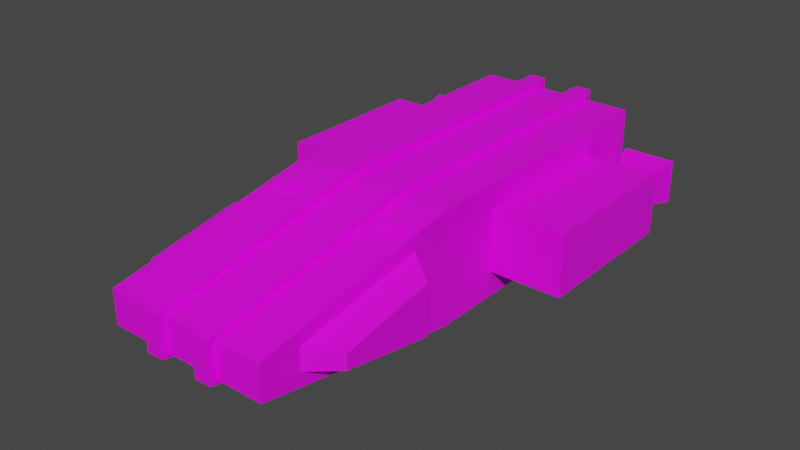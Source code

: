 # Source: example.blend  (saved by Blender 3.2.14; exported with 4.5.12 LTS)
import bpy
from mathutils import Matrix  # noqa: F401  (used for matrix-valued properties, if any)

bpy.ops.wm.read_factory_settings(use_empty=True)
scene = bpy.context.scene
scene.name = 'Scene'

# ---- collections
col_collection = bpy.data.collections.new('Collection'); scene.collection.children.link(col_collection)

# ---- images (referenced by path relative to the original .blend; pixels are not part of the script)
import os
ASSET_DIR = os.environ.get("B2B_ASSET_DIR", "")  # directory of the original .blend (textures are referenced by path, not embedded)
HERE = os.path.dirname(os.path.abspath(__file__))  # packed textures are extracted next to this script under _unpacked/

def load_image(name, relpath, width, height, colorspace="sRGB"):
    """Load a texture the original file referenced (path relative to the .blend, or extracted next to this script)."""
    p = next((c for c in (os.path.join(HERE, relpath), os.path.join(ASSET_DIR, relpath)) if relpath and os.path.exists(c)), "")
    if p:
        img = bpy.data.images.load(p, check_existing=True)
        img.name = name
    else:  # same state as the original file: an image datablock whose file is absent (Cycles renders it pink)
        img = bpy.data.images.new(name, width, height)
        img.source = "FILE"
        img.filepath = "//" + (relpath or name)
    img.colorspace_settings.name = colorspace
    return img
img_base_map_png = load_image('base-map.png', 'base-map.png', 1024, 1024, 'sRGB')

# ---- materials (node trees are filled in below, after node groups)
mat_palette_material = bpy.data.materials.new('Palette Material')
mat_palette_material.use_transparent_shadow = False

# ---- material node trees
mat_palette_material.use_nodes = True; mat_palette_material.node_tree.nodes.clear()
_N = mat_palette_material.node_tree.nodes; _L = mat_palette_material.node_tree.links
n0 = _N.new('ShaderNodeBsdfPrincipled'); n0.name = 'Principled BSDF'; n0.location = (10, 300)
n0.distribution = 'GGX'
n0.subsurface_method = 'RANDOM_WALK_SKIN'
n0.inputs[3].default_value = 1.45
n0.inputs[27].default_value = (0.0, 0.0, 0.0, 1.0)
n0.inputs[28].default_value = 1.0
n1 = _N.new('ShaderNodeOutputMaterial'); n1.name = 'Material Output'; n1.location = (300, 300)
n2 = _N.new('ShaderNodeTexImage'); n2.name = 'Image Texture'; n2.location = (-366, 215)
n2.image = img_base_map_png
n2.interpolation = 'Closest'
_L.new(n0.outputs[0], n1.inputs[0])
_L.new(n2.outputs[0], n0.inputs[0])
n1.is_active_output = True

# ---- world
world_world = bpy.data.worlds.new('World'); scene.world = world_world
world_world.use_nodes = True; world_world.node_tree.nodes.clear()
_N = world_world.node_tree.nodes; _L = world_world.node_tree.links
n0 = _N.new('ShaderNodeOutputWorld'); n0.name = 'World Output'; n0.location = (300, 300)
n1 = _N.new('ShaderNodeBackground'); n1.name = 'Background'; n1.location = (10, 300)
n1.inputs[0].default_value = (0.05088, 0.05088, 0.05088, 1.0)
_L.new(n1.outputs[0], n0.inputs[0])
n0.is_active_output = True
world_world.color = (0.05088, 0.05088, 0.05088)
world_world.use_sun_shadow = False
world_world.sun_shadow_jitter_overblur = 0.0

# ---- meshes
me_cube_001 = bpy.data.meshes.new('Cube.001')
me_cube_001.from_pydata([(-0.5634, 1.0, -0.3832), (-0.5634, 1.0, 0.3832), (-0.5634, -1.0, -0.3832), (-0.5634, -1.0, 0.3832), (-0.5634, -2.463, -0.1165), (-0.5634, -2.463, 0.1165), (-0.245, -2.513, -0.1339), (-0.1306, -2.513, -0.1339), (-0.1306, -1.005, -0.4404), (-0.245, -1.005, -0.4404), (-0.1306, -2.513, 0.1339), (-0.245, -2.513, 0.1339), (-0.245, -1.005, 0.4404), (-0.1306, -1.005, 0.4404), (-0.245, 1.0, -0.3832), (-0.1306, 1.0, -0.3832), (-0.1306, 1.0, 0.3832), (-0.245, 1.0, 0.3832), (-0.245, -1.0, -0.3832), (-0.1306, -1.0, -0.3832), (-0.1306, -1.0, 0.3832), (-0.245, -1.0, 0.3832), (-0.1306, -2.463, -0.1165), (-0.245, -2.463, -0.1165), (-0.245, -2.463, 0.1165), (-0.1306, -2.463, 0.1165), (-0.3737, -1.226, 0.3994), (-0.46, -1.226, 0.3994), (-0.3737, -1.32, 0.3823), (-0.46, -1.32, 0.3823), (-0.3564, -1.328, 0.3234), (-0.3564, -1.197, 0.3473), (-0.1306, 1.055, 0.4404), (-0.245, 1.055, 0.4404), (-0.4773, -1.328, 0.3234), (-0.4773, -1.197, 0.3473), (-0.245, 1.055, -0.4404), (-0.1306, 1.055, -0.4404), (-0.5634, 0.5424, -0.2079), (-0.5634, 0.5424, 0.2079), (-0.5634, -0.5424, -0.2079), (-0.5634, -0.5424, 0.2079), (-1.058, 0.5424, -0.2079), (-1.058, 0.5424, 0.2079), (-1.058, -0.5424, 0.2079), (-1.058, -0.5424, -0.2079), (-0.7205, 0.5424, -0.07572), (-0.7205, 0.5424, 0.07572), (-0.9005, 0.5424, -0.07572), (-0.9005, 0.5424, 0.07572), (-0.633, 0.9187, -0.1493), (-0.633, 0.9187, 0.1493), (-0.988, 0.9187, -0.1493), (-0.988, 0.9187, 0.1493), (-0.5634, -1.275, -0.2394), (-0.5634, -1.275, 0.2394), (-0.5634, -2.189, -0.07275), (-0.5634, -2.189, 0.07275), (-0.7598, -1.41, 0.1682), (-0.7598, -1.41, -0.1682), (-0.7598, -2.053, 0.05113), (-0.7598, -2.053, -0.05113), (-5.96e-08, 1.0, -0.3832), (-5.96e-08, 1.0, 0.3832), (5.96e-08, -1.0, -0.3832), (5.96e-08, -1.0, 0.3832), (1.788e-07, -2.463, -0.1165), (1.788e-07, -2.463, 0.1165)], [], [(0, 1, 17, 14), (3, 2, 4, 5), (2, 3, 1, 0), (21, 17, 1, 3), (65, 63, 16, 20), (66, 67, 25, 22), (23, 24, 5, 4), (65, 20, 25, 67), (21, 3, 5, 24), (2, 18, 23, 4), (14, 18, 2, 0), (62, 64, 19, 15), (14, 17, 33, 36), (24, 23, 6, 11), (20, 16, 32, 13), (16, 15, 37, 32), (17, 21, 12, 33), (19, 22, 7, 8), (15, 19, 8, 37), (12, 11, 10, 13), (8, 7, 6, 9), (11, 6, 7, 10), (33, 12, 13, 32), (9, 36, 37, 8), (32, 37, 36, 33), (23, 18, 9, 6), (22, 25, 10, 7), (21, 24, 11, 12), (35, 34, 29, 27), (18, 14, 36, 9), (25, 20, 13, 10), (34, 30, 28, 29), (40, 38, 39, 41), (45, 44, 43, 42), (41, 39, 43, 44), (40, 41, 44, 45), (38, 40, 45, 42), (39, 38, 42, 43), (47, 49, 48, 46), (51, 50, 52, 53), (49, 47, 51, 53), (47, 46, 50, 51), (46, 48, 52, 50), (48, 49, 53, 52), (55, 57, 56, 54), (58, 59, 61, 60), (57, 55, 58, 60), (56, 57, 60, 61), (54, 56, 61, 59), (55, 54, 59, 58), (31, 35, 27, 26), (15, 16, 63, 62), (19, 64, 66, 22), (30, 31, 26, 28), (26, 27, 29, 28), (31, 30, 34, 35)])
_uv = me_cube_001.uv_layers.new(name='UVMap')
_uv.uv.foreach_set('vector', [0.03983, 0.9934, 0.03983, 0.9934, 0.03983, 0.9934, 0.03983, 0.9934, 0.03983, 0.9934, 0.03983, 0.9934, 0.03983, 0.9934, 0.03983, 0.9934, 0.03983, 0.9934, 0.03983, 0.9934, 0.03983, 0.9934, 0.03983, 0.9934, 0.03983, 0.9934, 0.03983, 0.9934, 0.03983, 0.9934, 0.03983, 0.9934, 0.03939, 0.9912, 0.03939, 0.9912, 0.03939, 0.9912, 0.03939, 0.9912, 0.03939, 0.9912, 0.03939, 0.9912, 0.03939, 0.9912, 0.03939, 0.9912, 0.03983, 0.9934, 0.03983, 0.9934, 0.03983, 0.9934, 0.03983, 0.9934, 0.03939, 0.9912, 0.03939, 0.9912, 0.03939, 0.9912, 0.03939, 0.9912, 0.03983, 0.9934, 0.03983, 0.9934, 0.03983, 0.9934, 0.03983, 0.9934, 0.03983, 0.9934, 0.03983, 0.9934, 0.03983, 0.9934, 0.03983, 0.9934, 0.03983, 0.9934, 0.03983, 0.9934, 0.03983, 0.9934, 0.03983, 0.9934, 0.03939, 0.9912, 0.03939, 0.9912, 0.03939, 0.9912, 0.03939, 0.9912, 0.005383, 0.9914, 0.005383, 0.9914, 0.005383, 0.9914, 0.005383, 0.9914, 0.005383, 0.9914, 0.005383, 0.9914, 0.005383, 0.9914, 0.005383, 0.9914, 0.005383, 0.9914, 0.005383, 0.9914, 0.005383, 0.9914, 0.005383, 0.9914, 0.005383, 0.9914, 0.005383, 0.9914, 0.005383, 0.9914, 0.005383, 0.9914, 0.005383, 0.9914, 0.005383, 0.9914, 0.005383, 0.9914, 0.005383, 0.9914, 0.005383, 0.9914, 0.005383, 0.9914, 0.005383, 0.9914, 0.005383, 0.9914, 0.005383, 0.9914, 0.005383, 0.9914, 0.005383, 0.9914, 0.005383, 0.9914, 0.005383, 0.9914, 0.005383, 0.9914, 0.005383, 0.9914, 0.005383, 0.9914, 0.005383, 0.9914, 0.005383, 0.9914, 0.005383, 0.9914, 0.005383, 0.9914, 0.005383, 0.9914, 0.005383, 0.9914, 0.005383, 0.9914, 0.005383, 0.9914, 0.005383, 0.9914, 0.005383, 0.9914, 0.005383, 0.9914, 0.005383, 0.9914, 0.005383, 0.9914, 0.005383, 0.9914, 0.005383, 0.9914, 0.005383, 0.9914, 0.005383, 0.9914, 0.005383, 0.9914, 0.005383, 0.9914, 0.005383, 0.9914, 0.005383, 0.9914, 0.005383, 0.9914, 0.005383, 0.9914, 0.005383, 0.9914, 0.005383, 0.9914, 0.005383, 0.9914, 0.005383, 0.9914, 0.005383, 0.9914, 0.005383, 0.9914, 0.005383, 0.9914, 0.005383, 0.9914, 0.005383, 0.9914, 0.08722, 0.9933, 0.08722, 0.9933, 0.08722, 0.9933, 0.08722, 0.9933, 0.005383, 0.9914, 0.005383, 0.9914, 0.005383, 0.9914, 0.005383, 0.9914, 0.005383, 0.9914, 0.005383, 0.9914, 0.005383, 0.9914, 0.005383, 0.9914, 0.08722, 0.9933, 0.08722, 0.9933, 0.08722, 0.9933, 0.08722, 0.9933, 0.03983, 0.9934, 0.03983, 0.9934, 0.03983, 0.9934, 0.03983, 0.9934, 0.22, 0.768, 0.2965, 0.768, 0.2965, 0.9677, 0.22, 0.9677, 0.3875, 0.768, 0.3875, 0.9677, 0.2965, 0.9677, 0.2965, 0.768, 0.03983, 0.9934, 0.03983, 0.9934, 0.03983, 0.9934, 0.03983, 0.9934, 0.129, 0.9677, 0.129, 0.768, 0.22, 0.768, 0.22, 0.9677, 0.03983, 0.9934, 0.03983, 0.9934, 0.03983, 0.9934, 0.03983, 0.9934, 0.08556, 0.9908, 0.08556, 0.9908, 0.08556, 0.9908, 0.08556, 0.9908, 0.08556, 0.9908, 0.08556, 0.9908, 0.08556, 0.9908, 0.08556, 0.9908, 0.08556, 0.9908, 0.08556, 0.9908, 0.08556, 0.9908, 0.08556, 0.9908, 0.08556, 0.9908, 0.08556, 0.9908, 0.08556, 0.9908, 0.08556, 0.9908, 0.08556, 0.9908, 0.08556, 0.9908, 0.08556, 0.9908, 0.08556, 0.9908, 0.08556, 0.9908, 0.08556, 0.9908, 0.08556, 0.9908, 0.08556, 0.9908, 0.1031, 0.9921, 0.1031, 0.9921, 0.1031, 0.9921, 0.1031, 0.9921, 0.1031, 0.9921, 0.1031, 0.9921, 0.1031, 0.9921, 0.1031, 0.9921, 0.1031, 0.9921, 0.1031, 0.9921, 0.1031, 0.9921, 0.1031, 0.9921, 0.1031, 0.9921, 0.1031, 0.9921, 0.1031, 0.9921, 0.1031, 0.9921, 0.1031, 0.9921, 0.1031, 0.9921, 0.1031, 0.9921, 0.1031, 0.9921, 0.1031, 0.9921, 0.1031, 0.9921, 0.1031, 0.9921, 0.1031, 0.9921, 0.08722, 0.9933, 0.08722, 0.9933, 0.08722, 0.9933, 0.08722, 0.9933, 0.03939, 0.9912, 0.03939, 0.9912, 0.03939, 0.9912, 0.03939, 0.9912, 0.03939, 0.9912, 0.03939, 0.9912, 0.03939, 0.9912, 0.03939, 0.9912, 0.08722, 0.9933, 0.08722, 0.9933, 0.08722, 0.9933, 0.08722, 0.9933, 0.08722, 0.9933, 0.08722, 0.9933, 0.08722, 0.9933, 0.08722, 0.9933, 0.08722, 0.9933, 0.08722, 0.9933, 0.08722, 0.9933, 0.08722, 0.9933])
me_cube_001.materials.append(mat_palette_material)
me_cube_001.update()

# ---- objects
ob_cube = bpy.data.objects.new('Cube', me_cube_001)

# ---- transforms, parenting, visibility, modifiers, constraints
ob_cube.location = (0.0, 0.0, 0.0)
_m = ob_cube.modifiers.new('Mirror', 'MIRROR')
_m.use_clip = True

# ---- collection membership
col_collection.objects.link(ob_cube)

# ---- scene / render settings (as saved in the file)
scene.frame_start = 1; scene.frame_end = 250; scene.frame_set(1)
scene.render.engine = 'BLENDER_EEVEE_NEXT'
scene.cycles.sampling_pattern = 'TABULATED_SOBOL'
scene.cycles.use_light_tree = False
scene.view_settings.view_transform = 'Filmic'
bpy.context.view_layer.update()

# ---- added for rendering (the .blend has no active camera and no usable light): camera, sun
cam_auto = bpy.data.cameras.new('AutoCamera')
cam_auto.lens = 50.0
cam_auto.sensor_width = 36.0
cam_auto.clip_end = 1000.0
ob_auto_camera = bpy.data.objects.new('AutoCamera', cam_auto)
scene.collection.objects.link(ob_auto_camera)
ob_auto_camera.location = (3.92294, -5.43641, 3.13835)
ob_auto_camera.rotation_euler = (1.09748, -7.21219e-08, 0.694738)
scene.camera = ob_auto_camera
light_auto_sun = bpy.data.lights.new('AutoSun', 'SUN')
light_auto_sun.energy = 3.0
light_auto_sun.angle = 0.0523599
ob_auto_sun = bpy.data.objects.new('AutoSun', light_auto_sun)
scene.collection.objects.link(ob_auto_sun)
ob_auto_sun.rotation_euler = (0.872665, 0.174533, 0.523599)
bpy.context.view_layer.update()
